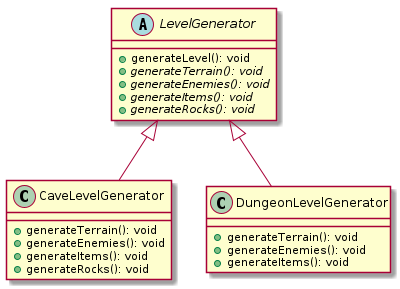

The diagram above was rendered by PlantUML. Its source (embedded in the PNG):
@startuml
hide footbox

abstract class LevelGenerator {
    +generateLevel(): void
    + {abstract} generateTerrain(): void
    + {abstract} generateEnemies(): void
    + {abstract} generateItems(): void
    + {abstract} generateRocks(): void

}

class CaveLevelGenerator {
    +generateTerrain(): void
    +generateEnemies(): void
    +generateItems(): void
    +generateRocks(): void
}

class DungeonLevelGenerator {
    +generateTerrain(): void
    +generateEnemies(): void
    +generateItems(): void
}

LevelGenerator <|-- CaveLevelGenerator
LevelGenerator <|-- DungeonLevelGenerator

@enduml